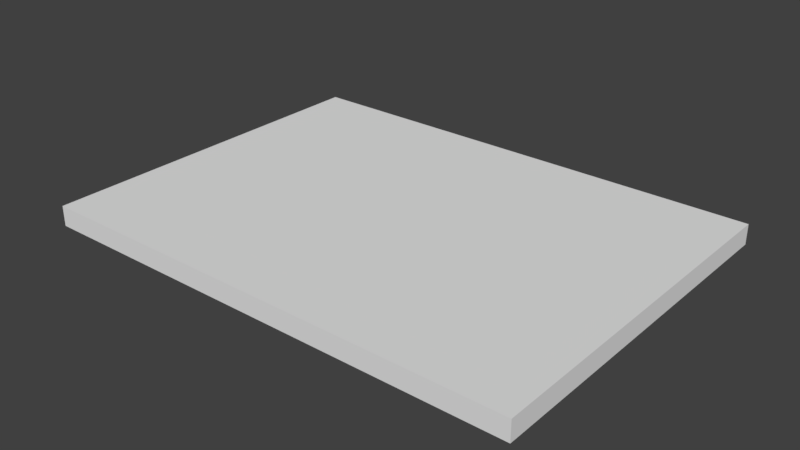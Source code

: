 # Source: usbspacer.blend  (saved by Blender 2.79.0; exported with 4.5.12 LTS)
import bpy
from mathutils import Matrix  # noqa: F401  (used for matrix-valued properties, if any)

bpy.ops.wm.read_factory_settings(use_empty=True)
scene = bpy.context.scene
scene.name = 'Scene'

# ---- collections
col_collection_1 = bpy.data.collections.new('Collection 1'); scene.collection.children.link(col_collection_1)

# ---- world
world_world = bpy.data.worlds.new('World'); scene.world = world_world
world_world.color = (0.05088, 0.05088, 0.05088)
world_world.use_sun_shadow = False
world_world.sun_shadow_jitter_overblur = 0.0
world_world.cycles.sampling_method = 'MANUAL'

# ---- meshes
me_cube_001 = bpy.data.meshes.new('Cube.001')
me_cube_001.from_pydata([(-1.0, -1.0, -1.0), (-1.0, -1.0, 1.0), (-1.0, 1.0, -1.0), (-1.0, 1.0, 1.0), (1.0, -1.0, -1.0), (1.0, -1.0, 1.0), (1.0, 1.0, -1.0), (1.0, 1.0, 1.0)], [], [(0, 1, 3, 2), (2, 3, 7, 6), (6, 7, 5, 4), (4, 5, 1, 0), (2, 6, 4, 0), (7, 3, 1, 5)])
me_cube_001.use_remesh_preserve_volume = False
me_cube_001.use_remesh_preserve_attributes = False
me_cube_001.use_mirror_vertex_groups = False
me_cube_001.update()

# ---- objects
ob_cube = bpy.data.objects.new('Cube', me_cube_001)

# ---- transforms, parenting, visibility, modifiers, constraints
ob_cube.location = (0.0, 0.0, 0.0)
ob_cube.scale = (6.1, 4.5, 0.25)
ob_cube.lineart.crease_threshold = 0.0

# ---- collection membership
col_collection_1.objects.link(ob_cube)

# ---- scene / render settings (as saved in the file)
scene.frame_start = 1; scene.frame_end = 250; scene.frame_set(1)
scene.render.engine = 'BLENDER_EEVEE_NEXT'
scene.render.resolution_percentage = 50
scene.render.dither_intensity = 0.0
scene.cycles.use_denoising = False
scene.cycles.samples = 128
scene.cycles.sampling_pattern = 'TABULATED_SOBOL'
scene.cycles.use_adaptive_sampling = False
scene.cycles.use_light_tree = False
scene.cycles.blur_glossy = 0.0
scene.cycles.sample_clamp_indirect = 0.0
scene.view_settings.view_transform = 'Standard'
bpy.context.view_layer.update()

# ---- added for rendering (the .blend has no active camera and no usable light): camera, sun
cam_auto = bpy.data.cameras.new('AutoCamera')
cam_auto.lens = 50.0
cam_auto.sensor_width = 36.0
cam_auto.clip_end = 1000.0
ob_auto_camera = bpy.data.objects.new('AutoCamera', cam_auto)
scene.collection.objects.link(ob_auto_camera)
ob_auto_camera.location = (14.0345, -16.8414, 11.2276)
ob_auto_camera.rotation_euler = (1.09748, -7.21219e-08, 0.694738)
scene.camera = ob_auto_camera
light_auto_sun = bpy.data.lights.new('AutoSun', 'SUN')
light_auto_sun.energy = 3.0
light_auto_sun.angle = 0.0523599
ob_auto_sun = bpy.data.objects.new('AutoSun', light_auto_sun)
scene.collection.objects.link(ob_auto_sun)
ob_auto_sun.rotation_euler = (0.872665, 0.174533, 0.523599)
bpy.context.view_layer.update()
